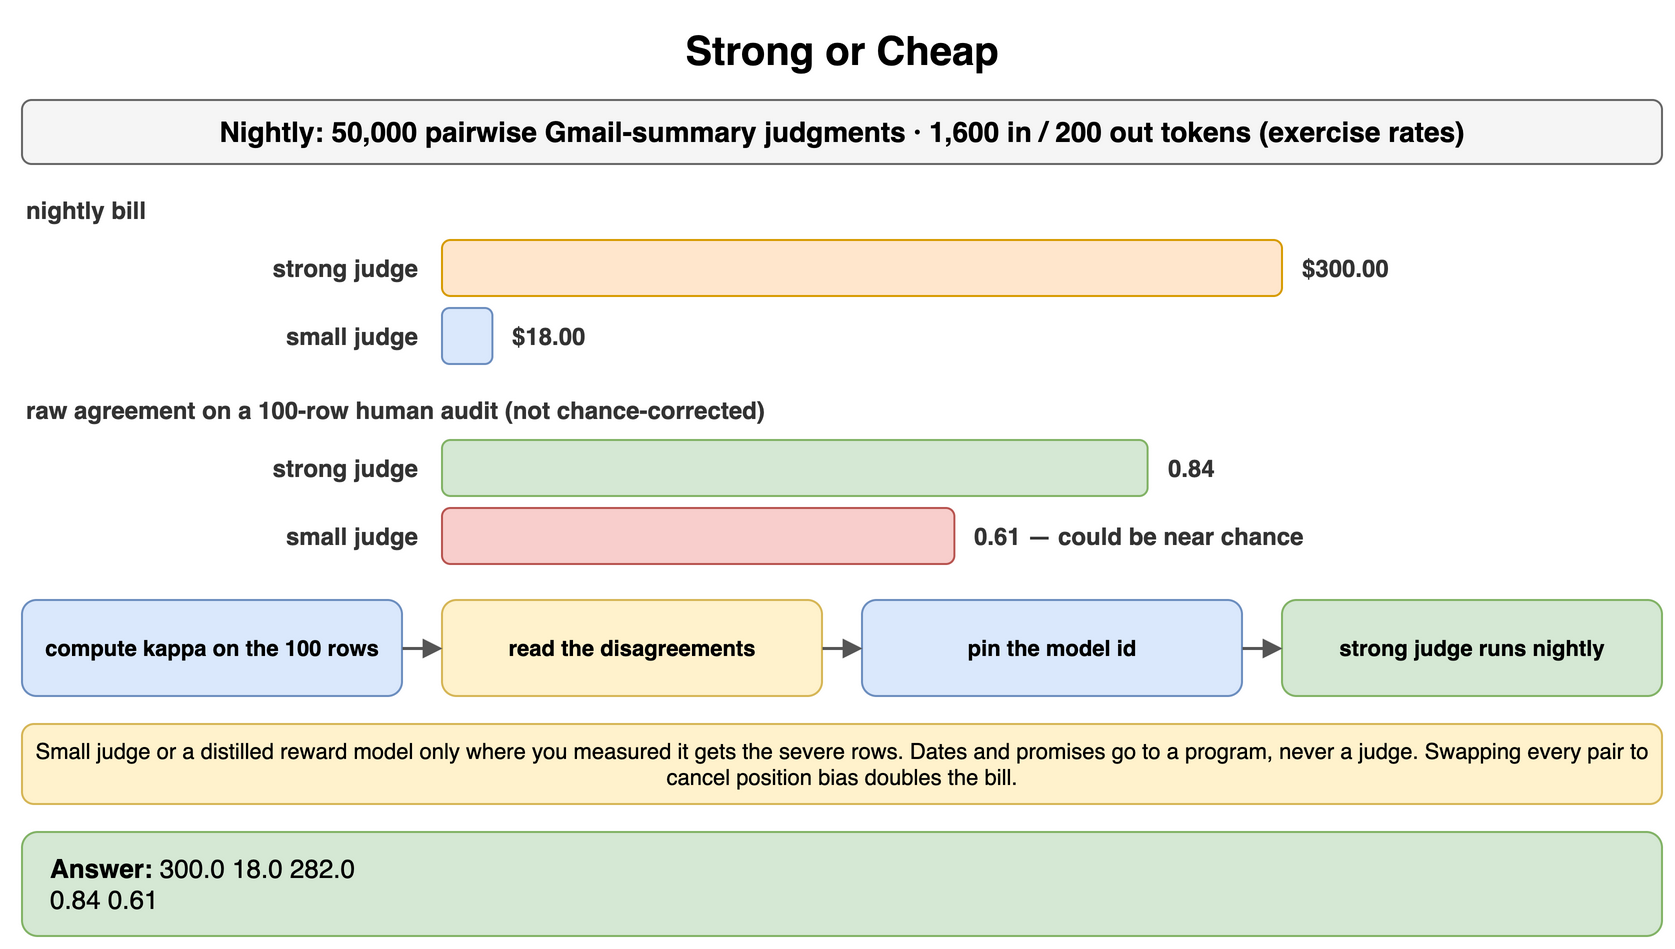

The diagram above was exported from draw.io. Its source (the exported page's mxGraphModel, read from the mxfile embedded in the PNG):
<mxGraphModel dx="900" dy="482" grid="1" gridSize="10" guides="1" tooltips="1" connect="1" arrows="1" fold="1" page="1" pageScale="1" pageWidth="900" pageHeight="482" math="0" shadow="0">
  <root>
    <mxCell id="0" />
    <mxCell id="1" parent="0" />
    <mxCell id="g1" value="Strong or Cheap" style="text;html=1;align=center;verticalAlign=middle;whiteSpace=wrap;fontSize=20;fontStyle=1;" vertex="1" parent="1">
      <mxGeometry x="40" y="10" width="820" height="30" as="geometry" />
    </mxCell>
    <mxCell id="g2" value="Nightly: 50,000 pairwise Gmail-summary judgments · 1,600 in / 200 out tokens (exercise rates)" style="rounded=1;whiteSpace=wrap;html=1;fillColor=#f5f5f5;strokeColor=#666666;fontStyle=1;fontSize=14;" vertex="1" parent="1">
      <mxGeometry x="40" y="50" width="820" height="32" as="geometry" />
    </mxCell>
    <mxCell id="g3" value="nightly bill" style="text;html=1;whiteSpace=wrap;fontSize=11;align=left;verticalAlign=middle;fontSize=12;fontColor=#333333;fontStyle=1;" vertex="1" parent="1">
      <mxGeometry x="40" y="96" width="300" height="18" as="geometry" />
    </mxCell>
    <mxCell id="g4" value="strong judge" style="text;html=1;whiteSpace=wrap;fontSize=11;align=right;verticalAlign=middle;fontSize=12;fontColor=#333333;fontStyle=1;" vertex="1" parent="1">
      <mxGeometry x="40" y="120" width="200" height="28" as="geometry" />
    </mxCell>
    <mxCell id="g5" value="" style="rounded=1;whiteSpace=wrap;html=1;fillColor=#ffe6cc;strokeColor=#d79b00;fontSize=11;align=center;fontStyle=1;" vertex="1" parent="1">
      <mxGeometry x="250" y="120" width="420.0" height="28" as="geometry" />
    </mxCell>
    <mxCell id="g6" value="$300.00" style="text;html=1;whiteSpace=wrap;fontSize=11;align=left;verticalAlign=middle;fontSize=12;fontColor=#333333;fontStyle=1;" vertex="1" parent="1">
      <mxGeometry x="678.0" y="120" width="182.0" height="28" as="geometry" />
    </mxCell>
    <mxCell id="g7" value="small judge" style="text;html=1;whiteSpace=wrap;fontSize=11;align=right;verticalAlign=middle;fontSize=12;fontColor=#333333;fontStyle=1;" vertex="1" parent="1">
      <mxGeometry x="40" y="154" width="200" height="28" as="geometry" />
    </mxCell>
    <mxCell id="g8" value="" style="rounded=1;whiteSpace=wrap;html=1;fillColor=#dae8fc;strokeColor=#6c8ebf;fontSize=11;align=center;fontStyle=1;" vertex="1" parent="1">
      <mxGeometry x="250" y="154" width="25.2" height="28" as="geometry" />
    </mxCell>
    <mxCell id="g9" value="$18.00" style="text;html=1;whiteSpace=wrap;fontSize=11;align=left;verticalAlign=middle;fontSize=12;fontColor=#333333;fontStyle=1;" vertex="1" parent="1">
      <mxGeometry x="283.2" y="154" width="576.8" height="28" as="geometry" />
    </mxCell>
    <mxCell id="g10" value="raw agreement on a 100-row human audit (not chance-corrected)" style="text;html=1;whiteSpace=wrap;fontSize=11;align=left;verticalAlign=middle;fontSize=12;fontColor=#333333;fontStyle=1;" vertex="1" parent="1">
      <mxGeometry x="40" y="196" width="600" height="18" as="geometry" />
    </mxCell>
    <mxCell id="g11" value="strong judge" style="text;html=1;whiteSpace=wrap;fontSize=11;align=right;verticalAlign=middle;fontSize=12;fontColor=#333333;fontStyle=1;" vertex="1" parent="1">
      <mxGeometry x="40" y="220" width="200" height="28" as="geometry" />
    </mxCell>
    <mxCell id="g12" value="" style="rounded=1;whiteSpace=wrap;html=1;fillColor=#d5e8d4;strokeColor=#82b366;fontSize=11;align=center;fontStyle=1;" vertex="1" parent="1">
      <mxGeometry x="250" y="220" width="352.8" height="28" as="geometry" />
    </mxCell>
    <mxCell id="g13" value="0.84" style="text;html=1;whiteSpace=wrap;fontSize=11;align=left;verticalAlign=middle;fontSize=12;fontColor=#333333;fontStyle=1;" vertex="1" parent="1">
      <mxGeometry x="610.8" y="220" width="249.20000000000005" height="28" as="geometry" />
    </mxCell>
    <mxCell id="g14" value="small judge" style="text;html=1;whiteSpace=wrap;fontSize=11;align=right;verticalAlign=middle;fontSize=12;fontColor=#333333;fontStyle=1;" vertex="1" parent="1">
      <mxGeometry x="40" y="254" width="200" height="28" as="geometry" />
    </mxCell>
    <mxCell id="g15" value="" style="rounded=1;whiteSpace=wrap;html=1;fillColor=#f8cecc;strokeColor=#b85450;fontSize=11;align=center;fontStyle=1;" vertex="1" parent="1">
      <mxGeometry x="250" y="254" width="256.2" height="28" as="geometry" />
    </mxCell>
    <mxCell id="g16" value="0.61 — could be near chance" style="text;html=1;whiteSpace=wrap;fontSize=11;align=left;verticalAlign=middle;fontSize=12;fontColor=#333333;fontStyle=1;" vertex="1" parent="1">
      <mxGeometry x="514.2" y="254" width="345.79999999999995" height="28" as="geometry" />
    </mxCell>
    <mxCell id="g17" value="compute kappa on the 100 rows" style="rounded=1;whiteSpace=wrap;html=1;fillColor=#dae8fc;strokeColor=#6c8ebf;fontSize=11;align=center;fontStyle=1;" vertex="1" parent="1">
      <mxGeometry x="40" y="300" width="190" height="48" as="geometry" />
    </mxCell>
    <mxCell id="g18" value="read the disagreements" style="rounded=1;whiteSpace=wrap;html=1;fillColor=#fff2cc;strokeColor=#d6b656;fontSize=11;align=center;fontStyle=1;" vertex="1" parent="1">
      <mxGeometry x="250" y="300" width="190" height="48" as="geometry" />
    </mxCell>
    <mxCell id="g19" value="pin the model id" style="rounded=1;whiteSpace=wrap;html=1;fillColor=#dae8fc;strokeColor=#6c8ebf;fontSize=11;align=center;fontStyle=1;" vertex="1" parent="1">
      <mxGeometry x="460" y="300" width="190" height="48" as="geometry" />
    </mxCell>
    <mxCell id="g20" value="strong judge runs nightly" style="rounded=1;whiteSpace=wrap;html=1;fillColor=#d5e8d4;strokeColor=#82b366;fontSize=11;align=center;fontStyle=1;" vertex="1" parent="1">
      <mxGeometry x="670" y="300" width="190" height="48" as="geometry" />
    </mxCell>
    <mxCell id="g21" value="" style="endArrow=block;endSize=6;html=1;strokeWidth=1.5;strokeColor=#555555;fontSize=11;labelBackgroundColor=#ffffff;" edge="1" parent="1" source="g17" target="g18">
      <mxGeometry relative="1" as="geometry" />
    </mxCell>
    <mxCell id="g22" value="" style="endArrow=block;endSize=6;html=1;strokeWidth=1.5;strokeColor=#555555;fontSize=11;labelBackgroundColor=#ffffff;" edge="1" parent="1" source="g18" target="g19">
      <mxGeometry relative="1" as="geometry" />
    </mxCell>
    <mxCell id="g23" value="" style="endArrow=block;endSize=6;html=1;strokeWidth=1.5;strokeColor=#555555;fontSize=11;labelBackgroundColor=#ffffff;" edge="1" parent="1" source="g19" target="g20">
      <mxGeometry relative="1" as="geometry" />
    </mxCell>
    <mxCell id="g24" value="Small judge or a distilled reward model only where you measured it gets the severe rows. Dates and promises go to a program, never a judge. Swapping every pair to cancel position bias doubles the bill." style="rounded=1;whiteSpace=wrap;html=1;fillColor=#fff2cc;strokeColor=#d6b656;fontSize=11;align=center;" vertex="1" parent="1">
      <mxGeometry x="40" y="362" width="820" height="40" as="geometry" />
    </mxCell>
    <mxCell id="g25" value="&lt;b&gt;Answer:&lt;/b&gt; 300.0 18.0 282.0&lt;br&gt;0.84 0.61" style="rounded=1;whiteSpace=wrap;html=1;fillColor=#d5e8d4;strokeColor=#82b366;fontSize=13;align=left;spacingLeft=12;" vertex="1" parent="1">
      <mxGeometry x="40" y="416" width="820" height="52" as="geometry" />
    </mxCell>
  </root>
</mxGraphModel>